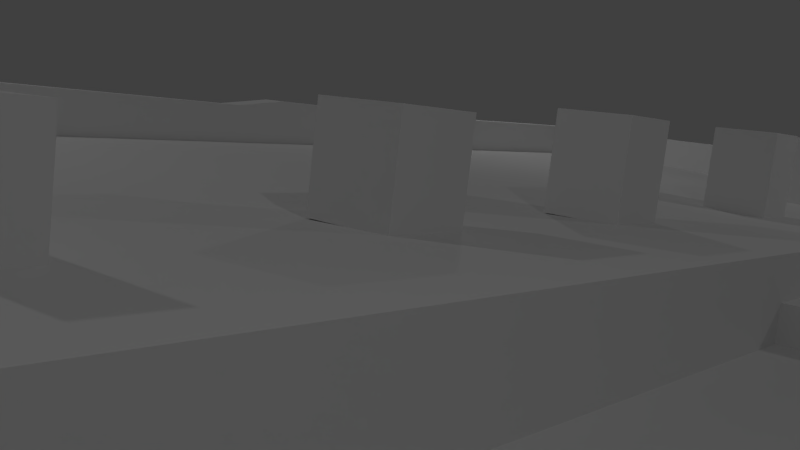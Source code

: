 # Source: Estructura_le_treseichon.blend  (saved by Blender 2.72.0; exported with 4.5.12 LTS)
import bpy
from mathutils import Matrix  # noqa: F401  (used for matrix-valued properties, if any)

bpy.ops.wm.read_factory_settings(use_empty=True)
scene = bpy.context.scene
scene.name = 'Scene'

# ---- collections
col_collection_1 = bpy.data.collections.new('Collection 1'); scene.collection.children.link(col_collection_1)

# ---- materials (node trees are filled in below, after node groups)
mat_material_002 = bpy.data.materials.new('Material.002')
mat_material_002.alpha_threshold = 0.0
mat_material_002.use_transparent_shadow = False
mat_material_002.roughness = 0.5

# ---- material node trees

# ---- world
world_world = bpy.data.worlds.new('World'); scene.world = world_world
world_world.color = (0.05088, 0.05088, 0.05088)
world_world.use_sun_shadow = False
world_world.sun_shadow_jitter_overblur = 0.0
world_world.cycles.sampling_method = 'MANUAL'
world_world.cycles.sample_map_resolution = 256

# ---- cameras
cam_camera = bpy.data.cameras.new('Camera')
cam_camera.clip_end = 100.0
cam_camera.lens = 35.0
cam_camera.sensor_width = 32.0
cam_camera.sensor_height = 18.0
cam_camera.ortho_scale = 7.314
cam_camera.dof.focus_distance = 0.0
cam_camera.dof.aperture_fstop = 128.0

# ---- lights
light_lamp_003 = bpy.data.lights.new('Lamp.003', 'POINT')
light_lamp_003.transmission_factor = 0.0
light_lamp_003.cutoff_distance = 30.0
light_lamp_003.energy = 100.0
light_lamp_003.shadow_buffer_clip_start = 1.001
light_lamp_003.shadow_soft_size = 0.1
light_lamp_003.shadow_maximum_resolution = 0.006
light_lamp_003.use_absolute_resolution = True
light_lamp_003.cycles.use_multiple_importance_sampling = False
light_lamp_002 = bpy.data.lights.new('Lamp.002', 'POINT')
light_lamp_002.transmission_factor = 0.0
light_lamp_002.cutoff_distance = 30.0
light_lamp_002.energy = 100.0
light_lamp_002.shadow_buffer_clip_start = 1.001
light_lamp_002.shadow_soft_size = 0.1
light_lamp_002.shadow_maximum_resolution = 0.006
light_lamp_002.use_absolute_resolution = True
light_lamp_002.cycles.use_multiple_importance_sampling = False
light_lamp_001 = bpy.data.lights.new('Lamp.001', 'POINT')
light_lamp_001.transmission_factor = 0.0
light_lamp_001.cutoff_distance = 30.0
light_lamp_001.energy = 100.0
light_lamp_001.shadow_buffer_clip_start = 1.001
light_lamp_001.shadow_soft_size = 0.1
light_lamp_001.shadow_maximum_resolution = 0.006
light_lamp_001.use_absolute_resolution = True
light_lamp_001.cycles.use_multiple_importance_sampling = False
light_lamp = bpy.data.lights.new('Lamp', 'POINT')
light_lamp.transmission_factor = 0.0
light_lamp.cutoff_distance = 30.0
light_lamp.energy = 100.0
light_lamp.shadow_buffer_clip_start = 1.001
light_lamp.shadow_soft_size = 0.1
light_lamp.shadow_maximum_resolution = 0.006
light_lamp.use_absolute_resolution = True
light_lamp.cycles.use_multiple_importance_sampling = False

# ---- meshes
me_cube_009 = bpy.data.meshes.new('Cube.009')
me_cube_009.from_pydata([(-85.29, -60.17, -9.498), (-85.29, 76.72, -9.498), (180.4, 76.72, -9.498), (180.4, -60.17, -9.498), (-85.29, -60.17, -2.604), (-85.29, 76.72, 2.551), (180.4, 76.72, 4.645), (180.4, -60.17, -2.604), (-78.67, -41.97, -2.604), (-78.67, 67.41, 2.551), (165.8, 69.18, 4.645), (165.8, -41.97, -2.604), (-78.67, -41.97, 6.511), (-78.67, 67.41, 6.999), (165.8, 69.18, 11.99), (165.8, -41.97, 6.511), (80.41, -54.54, -2.964), (80.41, -16.78, -2.159), (171.0, -16.78, -2.159), (171.0, -54.54, -2.964), (80.41, -54.54, 0.4855), (80.41, -16.78, 1.967), (171.0, -16.78, 1.967), (171.0, -54.54, 0.4855), (-85.29, 0.7034, 0.4833), (-85.29, 0.7034, -9.498), (180.4, 0.7034, 0.4833), (180.4, 0.7034, -9.498), (-78.67, 7.108, 0.4833), (165.8, 7.108, 0.4833), (-78.67, 7.108, 5.393), (165.8, 7.108, 9.196), (-85.29, 51.87, 1.902), (180.4, 51.87, -9.498), (-78.67, 48.36, 2.355), (-78.67, 48.36, 6.286), (-85.29, 51.87, -9.498), (180.4, 51.87, 3.974), (165.8, 48.36, 3.974), (165.8, 48.36, 11.76), (171.0, 5.359, -2.159), (80.41, 5.359, 4.747), (171.0, 5.359, 4.747), (171.0, 29.75, -2.159), (80.41, 29.75, 6.922), (171.0, 29.75, 6.922), (80.41, 51.27, -2.159), (171.0, 51.27, -2.159), (80.41, 51.27, 7.388), (171.0, 51.27, 7.388), (-61.38, -26.38, 4.633), (-61.38, 50.6, 4.633), (-55.52, 50.6, 4.633), (-55.95, -26.38, 4.633), (-61.38, -26.38, 14.65), (-61.38, 50.6, 13.36), (-55.52, 50.6, 13.72), (-55.95, -26.38, 14.65), (-61.38, 45.86, 13.36), (-61.38, 45.86, 4.633), (-55.52, 45.86, 13.72), (-55.52, 45.86, 4.633), (12.14, 50.6, 7.771), (12.14, 50.6, 14.09), (12.14, 45.86, 14.09), (12.14, 45.86, 7.771), (21.65, 50.6, 7.771), (21.65, 50.6, 15.49), (21.65, 45.86, 15.49), (21.65, 45.86, 7.771), (60.0, 50.6, 8.091), (60.0, 50.6, 15.49), (60.0, 45.86, 15.49), (60.0, 45.86, 8.091), (138.8, 50.6, 8.763), (138.8, 50.6, 17.62), (138.8, 45.86, 17.62), (138.8, 45.86, 8.763), (145.9, 50.6, 8.763), (145.9, 50.6, 17.62), (145.9, 45.86, 17.62), (145.9, 45.86, 8.763), (138.8, 30.54, 16.72), (138.8, 30.54, 8.763), (145.9, 30.54, 16.72), (145.9, 30.54, 8.763), (138.8, 15.34, 16.61), (138.8, 15.34, 8.763), (145.9, 15.34, 16.61), (145.9, 15.34, 8.763), (138.8, 9.41, 17.84), (138.8, 9.41, 8.763), (145.9, 9.41, 17.84), (145.9, 9.41, 8.763), (138.8, 0.4645, 16.61), (138.8, 0.4645, 8.763), (145.9, 0.4645, 16.61), (145.9, 0.4645, 8.098), (138.8, -26.37, 14.6), (138.8, -26.37, 4.633), (145.9, -26.37, 14.6), (145.9, -26.37, 4.633), (-82.89, -5.574, -8.21), (-82.89, 7.311, -8.21), (-78.94, 7.311, -8.21), (-78.94, -5.574, -8.21), (-82.89, -5.574, 1.568), (-82.89, 9.216, 1.568), (-78.94, 9.216, 1.568), (-78.94, -5.574, 1.568), (-82.89, -5.647, -0.3317), (-82.89, 8.557, -0.3317), (-78.94, 8.557, -0.3317), (-78.94, -5.647, -0.3317), (-89.71, -5.574, -8.21), (-89.71, 7.311, -8.21), (-89.71, -5.647, -0.3317), (-89.71, 8.557, -0.3317), (-82.89, 8.3, -2.119), (-78.94, 8.3, -2.119), (-78.94, -5.574, -2.119), (-82.89, -5.574, -2.119), (-89.71, 8.3, -2.119), (-89.71, -5.574, -2.119), (-92.68, -5.574, -8.21), (-92.68, 7.311, -8.21), (-92.68, 8.3, -2.119), (-92.68, -5.574, -2.119), (-82.89, 7.311, -4.417), (-78.94, 7.311, -4.417), (-78.94, -5.574, -4.417), (-89.71, 7.311, -4.417), (-82.89, -5.574, -4.417), (-89.71, -5.574, -4.417), (-92.68, 7.311, -4.417), (-92.68, -5.574, -4.417), (-96.56, -5.574, -8.21), (-96.56, 7.311, -8.21), (-96.56, 7.311, -4.417), (-96.56, -5.574, -4.417), (-82.89, 7.311, -6.766), (-78.94, 7.311, -6.766), (-78.94, -5.574, -6.766), (-89.71, 7.311, -6.766), (-92.68, 7.311, -6.766), (-82.89, -5.574, -6.766), (-89.71, -5.574, -6.766), (-92.68, -5.574, -6.766), (-96.56, 7.311, -6.766), (-96.56, -5.574, -6.766), (-100.2, -5.574, -8.21), (-100.2, 7.311, -8.21), (-100.2, 7.311, -6.766), (-100.2, -5.574, -6.766), (22.02, -46.14, 3.564), (22.02, -39.23, 3.564), (70.06, -39.23, 3.564), (70.06, -46.14, 3.564), (22.02, -46.14, 0.1811), (69.79, -41.51, -9.0), (69.79, -56.78, -9.0), (70.06, -46.14, 0.1811), (22.02, -54.9, 0.1811), (70.06, -54.9, 0.1811), (80.73, -69.57, -9.0), (69.79, -69.31, -7.983), (70.06, -54.9, -2.453), (22.02, -54.9, -2.453), (80.73, -69.31, -7.983), (69.79, -69.57, -9.0), (70.06, -60.35, -2.453), (22.02, -60.35, -2.453), (80.73, -55.05, 1.588), (80.73, -39.27, 1.588), (70.06, -60.35, -5.21), (22.02, -60.35, -5.21), (69.79, -39.27, 1.588), (69.79, -55.05, 1.588), (70.06, -64.04, -5.21), (22.02, -64.04, -5.21), (80.73, -56.78, -9.0), (80.73, -41.51, -9.0), (70.06, -64.04, -7.056), (22.02, -64.04, -7.056), (22.02, -67.12, -8.902), (70.06, -67.12, -8.902), (70.06, -67.12, -7.056), (22.02, -67.12, -7.056), (11.41, -41.51, -9.0), (11.41, -56.78, -9.0), (22.34, -69.57, -9.0), (11.41, -69.31, -7.983), (22.34, -69.31, -7.983), (11.41, -69.57, -9.0), (22.34, -55.05, 1.588), (22.34, -39.27, 1.588), (11.41, -39.27, 1.588), (11.41, -55.05, 1.588), (22.34, -56.78, -9.0), (22.34, -41.51, -9.0), (22.02, -39.12, 0.1811), (70.06, -39.12, 0.1811), (-26.07, -22.89, 5.963), (-26.07, -13.23, 5.963), (-16.4, -13.23, 5.963), (-16.4, -22.89, 5.963), (-26.07, -22.89, 16.58), (-26.07, -13.23, 16.58), (-16.4, -13.23, 16.58), (-16.4, -22.89, 16.58), (12.46, -22.89, 5.963), (12.46, -13.23, 5.963), (22.13, -13.23, 5.963), (22.13, -22.89, 5.963), (12.46, -22.89, 18.44), (12.46, -13.23, 18.44), (22.13, -13.23, 18.44), (22.13, -22.89, 18.44), (60.3, -22.89, 5.963), (60.3, -13.23, 5.963), (69.97, -13.23, 5.963), (69.97, -22.89, 5.963), (60.3, -22.89, 19.18), (60.3, -13.23, 19.18), (69.97, -13.23, 19.18), (69.97, -22.89, 19.18), (99.77, -22.89, 6.495), (99.77, -13.23, 6.495), (109.4, -13.23, 6.495), (109.4, -22.89, 6.495), (99.77, -22.89, 19.71), (99.77, -13.23, 19.71), (109.4, -13.23, 19.71), (109.4, -22.89, 19.71), (159.6, -16.78, 1.282), (159.6, -54.54, 0.4855), (159.6, -54.54, -2.964), (159.6, 5.359, 4.062), (159.6, 29.75, 6.238), (159.6, 51.27, 6.704), (159.6, 51.27, -2.159), (80.41, -39.3, 1.083), (80.41, -39.3, -2.639), (171.0, -39.3, 1.083), (171.0, -39.3, -2.639), (159.6, -39.3, 1.083)], [], [(32, 5, 1, 36), (5, 6, 2, 1), (26, 7, 3, 27), (7, 4, 0, 3), (8, 11, 15, 12), (34, 9, 5, 32), (9, 10, 6, 5), (29, 11, 7, 26), (11, 8, 4, 7), (39, 14, 13, 35), (38, 10, 14, 39), (10, 9, 13, 14), (28, 8, 12, 30), (241, 21, 17, 242), (243, 23, 19, 244), (235, 20, 16, 236), (245, 234, 21, 241), (34, 28, 30, 35), (11, 29, 31, 15), (15, 31, 30, 12), (38, 29, 26, 37), (8, 28, 24, 4), (37, 26, 27, 33), (4, 24, 25, 0), (6, 37, 33, 2), (10, 38, 37, 6), (9, 34, 35, 13), (29, 38, 39, 31), (31, 39, 35, 30), (28, 34, 32, 24), (24, 32, 36, 25), (22, 18, 40, 42), (234, 22, 42, 237), (42, 40, 43, 45), (237, 42, 45, 238), (239, 49, 47, 240), (45, 43, 47, 49), (238, 45, 49, 239), (58, 55, 51, 59), (55, 56, 52, 51), (60, 57, 53, 61), (57, 54, 50, 53), (60, 56, 55, 58), (57, 60, 58, 54), (60, 61, 65, 64), (54, 58, 59, 50), (64, 65, 69, 68), (56, 60, 64, 63), (52, 56, 63, 62), (68, 69, 73, 72), (63, 64, 68, 67), (62, 63, 67, 66), (72, 73, 77, 76), (67, 68, 72, 71), (66, 67, 71, 70), (71, 72, 76, 75), (70, 71, 75, 74), (79, 80, 81, 78), (75, 76, 80, 79), (74, 75, 79, 78), (80, 76, 82, 84), (81, 80, 84, 85), (76, 77, 83, 82), (84, 82, 86, 88), (85, 84, 88, 89), (82, 83, 87, 86), (88, 86, 90, 92), (89, 88, 92, 93), (86, 87, 91, 90), (92, 90, 94, 96), (93, 92, 96, 97), (90, 91, 95, 94), (98, 99, 101, 100), (96, 94, 98, 100), (97, 96, 100, 101), (94, 95, 99, 98), (110, 111, 117, 116), (140, 141, 104, 103), (142, 145, 102, 105), (109, 108, 107, 106), (109, 106, 110, 113), (107, 108, 112, 111), (106, 107, 111, 110), (123, 122, 126, 127), (121, 110, 116, 123), (140, 103, 115, 143), (111, 118, 122, 117), (132, 121, 123, 133), (116, 117, 122, 123), (113, 110, 121, 120), (111, 112, 119, 118), (135, 134, 138, 139), (133, 123, 127, 135), (143, 115, 125, 144), (122, 131, 134, 126), (146, 133, 135, 147), (127, 126, 134, 135), (145, 132, 133, 146), (118, 128, 131, 122), (120, 121, 132, 130), (118, 119, 129, 128), (149, 148, 152, 153), (147, 135, 139, 149), (144, 125, 137, 148), (134, 144, 148, 138), (124, 147, 149, 136), (139, 138, 148, 149), (102, 145, 146, 114), (114, 146, 147, 124), (131, 143, 144, 134), (128, 140, 143, 131), (130, 132, 145, 142), (128, 129, 141, 140), (153, 152, 151, 150), (136, 149, 153, 150), (148, 137, 151, 152), (177, 160, 169, 165), (161, 158, 162, 163), (157, 156, 155, 154), (157, 154, 158, 161), (177, 176, 159, 160), (166, 167, 171, 170), (172, 177, 165, 168), (163, 162, 167, 166), (168, 165, 169, 164), (174, 175, 179, 178), (172, 173, 176, 177), (170, 171, 175, 174), (182, 183, 187, 186), (180, 172, 168, 164), (178, 179, 183, 182), (173, 172, 180, 181), (186, 187, 184, 185), (197, 189, 193, 191), (197, 196, 188, 189), (194, 197, 191, 192), (192, 191, 193, 190), (194, 195, 196, 197), (198, 194, 192, 190), (195, 194, 198, 199), (206, 207, 203, 202), (157, 161, 201, 156), (158, 154, 155, 200), (207, 208, 204, 203), (208, 209, 205, 204), (209, 206, 202, 205), (209, 208, 207, 206), (214, 215, 211, 210), (215, 216, 212, 211), (216, 217, 213, 212), (217, 214, 210, 213), (217, 216, 215, 214), (222, 223, 219, 218), (223, 224, 220, 219), (224, 225, 221, 220), (225, 222, 218, 221), (225, 224, 223, 222), (230, 231, 227, 226), (231, 232, 228, 227), (232, 233, 229, 228), (233, 230, 226, 229), (233, 232, 231, 230), (44, 238, 239, 48), (48, 239, 240, 46), (41, 237, 238, 44), (21, 234, 237, 41), (243, 22, 234, 245), (23, 235, 236, 19), (23, 243, 245, 235), (235, 245, 241, 20), (22, 243, 244, 18), (20, 241, 242, 16)])
_uv = me_cube_009.uv_layers.new(name='UVMap')
_uv.uv.foreach_set('vector', [0.121, 0.03222, 0.05462, 0.0328, 0.05508, 0.0007234, 0.1212, 0.001612, 0.04295, 0.04396, 0.03793, 0.7529, 0.0001955, 0.7523, 0.0108, 0.04348, 0.2607, 0.7762, 0.4227, 0.7777, 0.4234, 0.796, 0.2618, 0.8027, 0.4462, 0.7531, 0.4462, 0.04586, 0.4646, 0.04586, 0.4646, 0.7531, 0.3978, 0.06349, 0.3978, 0.7143, 0.3735, 0.7143, 0.3735, 0.06349, 0.1308, 0.04988, 0.07962, 0.05022, 0.05462, 0.0328, 0.121, 0.03222, 0.06768, 0.0618, 0.05834, 0.7142, 0.03793, 0.7529, 0.04295, 0.04396, 0.2443, 0.7371, 0.3748, 0.7386, 0.4227, 0.7777, 0.2607, 0.7762, 0.3978, 0.7143, 0.3978, 0.06349, 0.4462, 0.04586, 0.4462, 0.7531, 0.1333, 0.7138, 0.07794, 0.7147, 0.07955, 0.06207, 0.1307, 0.06046, 0.1342, 0.7345, 0.07852, 0.7344, 0.07794, 0.7147, 0.1333, 0.7138, 0.05834, 0.7142, 0.06768, 0.0618, 0.07955, 0.06207, 0.07794, 0.7147, 0.2423, 0.04634, 0.3737, 0.03926, 0.3735, 0.06349, 0.2421, 0.05952, 0.8137, 0.01124, 0.7638, 0.01109, 0.7643, 0.0001955, 0.8142, 0.001238, 0.8129, 0.2534, 0.8637, 0.2527, 0.8642, 0.262, 0.8135, 0.2636, 0.8637, 0.1321, 0.8637, 0.01139, 0.8729, 0.01139, 0.8729, 0.1321, 0.8133, 0.1323, 0.7629, 0.1326, 0.7638, 0.01109, 0.8137, 0.01124, 0.1308, 0.04988, 0.2423, 0.04634, 0.2421, 0.05952, 0.1307, 0.06046, 0.3748, 0.7386, 0.2443, 0.7371, 0.2431, 0.7141, 0.3735, 0.7143, 0.3735, 0.7143, 0.2431, 0.7141, 0.2421, 0.05952, 0.3735, 0.06349, 0.1342, 0.7345, 0.2443, 0.7371, 0.2607, 0.7762, 0.1244, 0.7731, 0.3737, 0.03926, 0.2423, 0.04634, 0.2587, 0.02781, 0.4214, 0.01863, 0.1244, 0.7731, 0.2607, 0.7762, 0.2618, 0.8027, 0.1258, 0.8088, 0.4214, 0.01863, 0.2587, 0.02781, 0.2585, 0.001067, 0.4213, 0.0001955, 0.05844, 0.7732, 0.1244, 0.7731, 0.1258, 0.8088, 0.05966, 0.811, 0.07852, 0.7344, 0.1342, 0.7345, 0.1244, 0.7731, 0.05844, 0.7732, 0.07962, 0.05022, 0.1308, 0.04988, 0.1307, 0.06046, 0.07955, 0.06207, 0.2443, 0.7371, 0.1342, 0.7345, 0.1333, 0.7138, 0.2431, 0.7141, 0.2431, 0.7141, 0.1333, 0.7138, 0.1307, 0.06046, 0.2421, 0.05952, 0.2423, 0.04634, 0.1308, 0.04988, 0.121, 0.03222, 0.2587, 0.02781, 0.2587, 0.02781, 0.121, 0.03222, 0.1212, 0.001612, 0.2585, 0.001067, 0.762, 0.2541, 0.7628, 0.2652, 0.7036, 0.2703, 0.7021, 0.2521, 0.7629, 0.1326, 0.762, 0.2541, 0.7021, 0.2521, 0.7035, 0.1313, 0.7021, 0.2521, 0.7036, 0.2703, 0.6387, 0.2751, 0.6373, 0.251, 0.7035, 0.1313, 0.7021, 0.2521, 0.6373, 0.251, 0.6382, 0.1305, 0.5806, 0.1307, 0.5801, 0.2518, 0.5545, 0.2516, 0.5551, 0.1305, 0.6373, 0.251, 0.6387, 0.2751, 0.581, 0.2775, 0.5801, 0.2518, 0.6382, 0.1305, 0.6373, 0.251, 0.5801, 0.2518, 0.5806, 0.1307, 0.5304, 0.7888, 0.5304, 0.7759, 0.5541, 0.7759, 0.5541, 0.7888, 0.5304, 0.7759, 0.5296, 0.7601, 0.5541, 0.76, 0.5541, 0.7759, 0.5144, 0.7884, 0.5117, 0.9847, 0.4845, 0.984, 0.4898, 0.7878, 0.5264, 0.9997, 0.5265, 0.985, 0.5537, 0.985, 0.5536, 0.9998, 0.5169, 0.7605, 0.5296, 0.7601, 0.5304, 0.7759, 0.5175, 0.7765, 0.5117, 0.9847, 0.5144, 0.7884, 0.5304, 0.7888, 0.5265, 0.985, 0.5169, 0.7605, 0.4921, 0.7613, 0.4866, 0.5772, 0.5124, 0.5755, 0.5265, 0.985, 0.5304, 0.7888, 0.5541, 0.7888, 0.5537, 0.985, 0.5124, 0.5755, 0.4866, 0.5772, 0.4844, 0.5521, 0.5124, 0.5499, 0.5296, 0.7601, 0.5169, 0.7605, 0.5124, 0.5755, 0.5255, 0.5751, 0.5541, 0.76, 0.5296, 0.7601, 0.5255, 0.5751, 0.5513, 0.5758, 0.5124, 0.5499, 0.4844, 0.5521, 0.4814, 0.4521, 0.51, 0.451, 0.5255, 0.5751, 0.5124, 0.5755, 0.5124, 0.5499, 0.5244, 0.5497, 0.5513, 0.5758, 0.5255, 0.5751, 0.5244, 0.5497, 0.5523, 0.5508, 0.51, 0.451, 0.4814, 0.4521, 0.4715, 0.2448, 0.5055, 0.2431, 0.5244, 0.5497, 0.5124, 0.5499, 0.51, 0.451, 0.5225, 0.4508, 0.5523, 0.5508, 0.5244, 0.5497, 0.5225, 0.4508, 0.5513, 0.4506, 0.5225, 0.4508, 0.51, 0.451, 0.5055, 0.2431, 0.5179, 0.2429, 0.5513, 0.4506, 0.5225, 0.4508, 0.5179, 0.2429, 0.552, 0.2428, 0.5177, 0.2244, 0.5177, 0.212, 0.5519, 0.2118, 0.5519, 0.2242, 0.5179, 0.2429, 0.5055, 0.2431, 0.5053, 0.2246, 0.5177, 0.2244, 0.552, 0.2428, 0.5179, 0.2429, 0.5177, 0.2244, 0.5519, 0.2242, 0.5177, 0.212, 0.4991, 0.2112, 0.5004, 0.1702, 0.5195, 0.1708, 0.5519, 0.2118, 0.5177, 0.212, 0.5195, 0.1708, 0.5519, 0.1714, 0.4991, 0.2112, 0.465, 0.2085, 0.468, 0.1682, 0.5004, 0.1702, 0.5195, 0.1708, 0.5004, 0.1702, 0.502, 0.1287, 0.5212, 0.1292, 0.5519, 0.1714, 0.5195, 0.1708, 0.5212, 0.1292, 0.5533, 0.1307, 0.5004, 0.1702, 0.468, 0.1682, 0.4697, 0.1275, 0.502, 0.1287, 0.5212, 0.1292, 0.502, 0.1287, 0.5039, 0.113, 0.5205, 0.1141, 0.5533, 0.1307, 0.5212, 0.1292, 0.5205, 0.1141, 0.554, 0.1152, 0.502, 0.1287, 0.4697, 0.1275, 0.4702, 0.1118, 0.5039, 0.113, 0.5205, 0.1141, 0.5039, 0.113, 0.5037, 0.0906, 0.5223, 0.09126, 0.554, 0.1152, 0.5205, 0.1141, 0.5223, 0.09126, 0.5541, 0.09116, 0.5039, 0.113, 0.4702, 0.1118, 0.4721, 0.08791, 0.5037, 0.0906, 0.5246, 0.001011, 0.5514, 0.0001955, 0.552, 0.01911, 0.5252, 0.01992, 0.5223, 0.09126, 0.5037, 0.0906, 0.5065, 0.0192, 0.5252, 0.01992, 0.5541, 0.09116, 0.5223, 0.09126, 0.5252, 0.01992, 0.552, 0.01911, 0.5037, 0.0906, 0.4721, 0.08791, 0.4799, 0.01629, 0.5065, 0.0192, 0.5702, 0.4774, 0.5702, 0.4395, 0.5883, 0.4395, 0.5883, 0.4774, 0.6334, 0.3968, 0.6334, 0.3863, 0.6372, 0.3863, 0.6372, 0.3968, 0.6334, 0.5338, 0.6334, 0.5233, 0.6372, 0.5233, 0.6372, 0.5338, 0.5545, 0.4773, 0.5545, 0.4378, 0.5651, 0.4378, 0.5651, 0.4773, 0.6111, 0.5338, 0.6111, 0.5233, 0.6162, 0.5233, 0.6162, 0.5338, 0.6102, 0.3968, 0.6102, 0.3863, 0.6156, 0.3863, 0.6156, 0.3968, 0.5651, 0.4773, 0.5651, 0.4378, 0.5702, 0.4395, 0.5702, 0.4774, 0.5931, 0.4773, 0.5931, 0.4402, 0.601, 0.4402, 0.601, 0.4773, 0.621, 0.5233, 0.6162, 0.5233, 0.6162, 0.5051, 0.621, 0.5051, 0.6334, 0.3968, 0.6372, 0.3968, 0.6372, 0.415, 0.6334, 0.415, 0.6156, 0.3968, 0.6204, 0.3968, 0.6204, 0.415, 0.6156, 0.415, 0.6271, 0.5233, 0.621, 0.5233, 0.621, 0.5051, 0.6271, 0.5051, 0.5883, 0.4774, 0.5883, 0.4395, 0.5931, 0.4402, 0.5931, 0.4773, 0.6162, 0.5338, 0.6162, 0.5233, 0.621, 0.5233, 0.621, 0.5338, 0.6156, 0.3968, 0.6156, 0.3863, 0.6204, 0.3863, 0.6204, 0.3968, 0.6072, 0.4773, 0.6072, 0.4429, 0.6175, 0.4429, 0.6175, 0.4773, 0.6271, 0.5051, 0.621, 0.5051, 0.621, 0.4972, 0.6271, 0.4972, 0.6334, 0.415, 0.6372, 0.415, 0.6372, 0.4229, 0.6334, 0.4229, 0.6204, 0.415, 0.6271, 0.415, 0.6271, 0.4229, 0.6204, 0.4229, 0.6334, 0.5051, 0.6271, 0.5051, 0.6271, 0.4972, 0.6334, 0.4972, 0.601, 0.4773, 0.601, 0.4402, 0.6072, 0.4429, 0.6072, 0.4773, 0.6334, 0.5233, 0.6271, 0.5233, 0.6271, 0.5051, 0.6334, 0.5051, 0.6204, 0.3968, 0.6271, 0.3968, 0.6271, 0.415, 0.6204, 0.415, 0.621, 0.5338, 0.621, 0.5233, 0.6271, 0.5233, 0.6271, 0.5338, 0.6204, 0.3968, 0.6204, 0.3863, 0.6271, 0.3863, 0.6271, 0.3968, 0.6238, 0.4773, 0.6238, 0.4429, 0.6334, 0.4429, 0.6334, 0.4773, 0.6334, 0.4972, 0.6271, 0.4972, 0.6271, 0.4868, 0.6334, 0.4868, 0.6334, 0.4229, 0.6372, 0.4229, 0.6372, 0.4333, 0.6334, 0.4333, 0.6271, 0.4229, 0.6334, 0.4229, 0.6334, 0.4333, 0.6271, 0.4333, 0.6372, 0.4972, 0.6334, 0.4972, 0.6334, 0.4868, 0.6372, 0.4868, 0.6175, 0.4773, 0.6175, 0.4429, 0.6238, 0.4429, 0.6238, 0.4773, 0.6372, 0.5233, 0.6334, 0.5233, 0.6334, 0.5051, 0.6372, 0.5051, 0.6372, 0.5051, 0.6334, 0.5051, 0.6334, 0.4972, 0.6372, 0.4972, 0.6271, 0.415, 0.6334, 0.415, 0.6334, 0.4229, 0.6271, 0.4229, 0.6271, 0.3968, 0.6334, 0.3968, 0.6334, 0.415, 0.6271, 0.415, 0.6271, 0.5338, 0.6271, 0.5233, 0.6334, 0.5233, 0.6334, 0.5338, 0.6271, 0.3968, 0.6271, 0.3863, 0.6334, 0.3863, 0.6334, 0.3968, 0.6334, 0.4773, 0.6334, 0.4429, 0.6372, 0.4429, 0.6372, 0.4773, 0.6372, 0.4868, 0.6334, 0.4868, 0.6334, 0.4773, 0.6372, 0.4773, 0.6334, 0.4333, 0.6372, 0.4333, 0.6372, 0.4429, 0.6334, 0.4429, 0.5828, 0.674, 0.5619, 0.6545, 0.5809, 0.6261, 0.5828, 0.6282, 0.6918, 0.3581, 0.5636, 0.3581, 0.5636, 0.3348, 0.6918, 0.3348, 0.6918, 0.3672, 0.6918, 0.3856, 0.5636, 0.3856, 0.5636, 0.3672, 0.6918, 0.3672, 0.5636, 0.3672, 0.5636, 0.3581, 0.6918, 0.3581, 0.5828, 0.674, 0.5828, 0.7161, 0.5545, 0.7101, 0.5545, 0.6694, 0.6918, 0.3277, 0.5636, 0.3277, 0.5636, 0.3132, 0.6918, 0.3132, 0.612, 0.674, 0.5828, 0.674, 0.5828, 0.6282, 0.612, 0.6282, 0.6918, 0.3348, 0.5636, 0.3348, 0.5636, 0.3277, 0.6918, 0.3277, 0.612, 0.6282, 0.5828, 0.6282, 0.5828, 0.6254, 0.612, 0.6254, 0.6918, 0.3058, 0.5636, 0.3058, 0.5636, 0.296, 0.6918, 0.296, 0.612, 0.674, 0.612, 0.7161, 0.5828, 0.7161, 0.5828, 0.674, 0.6918, 0.3132, 0.5636, 0.3132, 0.5636, 0.3058, 0.6918, 0.3058, 0.6918, 0.291, 0.5636, 0.291, 0.5636, 0.2828, 0.6918, 0.2828, 0.6329, 0.6545, 0.612, 0.674, 0.612, 0.6282, 0.6139, 0.6261, 0.6918, 0.296, 0.5636, 0.296, 0.5636, 0.291, 0.6918, 0.291, 0.612, 0.7161, 0.612, 0.674, 0.6402, 0.6694, 0.6402, 0.7101, 0.6918, 0.2828, 0.5636, 0.2828, 0.5636, 0.2779, 0.6918, 0.2779, 0.5828, 0.5829, 0.5619, 0.5633, 0.5809, 0.535, 0.5828, 0.537, 0.5828, 0.5829, 0.5828, 0.625, 0.5545, 0.619, 0.5545, 0.5783, 0.612, 0.5829, 0.5828, 0.5829, 0.5828, 0.537, 0.612, 0.537, 0.612, 0.537, 0.5828, 0.537, 0.5828, 0.5342, 0.612, 0.5342, 0.612, 0.5829, 0.612, 0.625, 0.5828, 0.625, 0.5828, 0.5829, 0.6329, 0.5633, 0.612, 0.5829, 0.612, 0.537, 0.6139, 0.535, 0.612, 0.625, 0.612, 0.5829, 0.6402, 0.5783, 0.6402, 0.619, 0.7577, 0.3162, 0.7394, 0.2979, 0.7595, 0.2779, 0.7777, 0.2961, 0.6918, 0.3672, 0.7008, 0.3672, 0.7008, 0.3859, 0.6918, 0.3856, 0.5545, 0.3672, 0.5636, 0.3672, 0.5636, 0.3856, 0.5545, 0.3859, 0.7394, 0.2979, 0.7212, 0.3162, 0.7012, 0.2961, 0.7194, 0.2779, 0.7212, 0.3162, 0.7394, 0.3344, 0.7194, 0.3544, 0.7012, 0.3362, 0.7394, 0.3344, 0.7577, 0.3162, 0.7777, 0.3362, 0.7595, 0.3544, 0.7394, 0.3344, 0.7212, 0.3162, 0.7394, 0.2979, 0.7577, 0.3162, 0.6824, 0.6854, 0.7006, 0.6672, 0.7242, 0.6907, 0.706, 0.709, 0.7006, 0.6672, 0.6824, 0.6489, 0.706, 0.6254, 0.7242, 0.6436, 0.6824, 0.6489, 0.6642, 0.6672, 0.6406, 0.6436, 0.6589, 0.6254, 0.6642, 0.6672, 0.6824, 0.6854, 0.6589, 0.709, 0.6406, 0.6907, 0.6642, 0.6672, 0.6824, 0.6489, 0.7006, 0.6672, 0.6824, 0.6854, 0.6808, 0.4112, 0.6626, 0.4294, 0.6376, 0.4045, 0.6559, 0.3863, 0.6626, 0.4294, 0.6808, 0.4477, 0.6559, 0.4726, 0.6376, 0.4544, 0.6808, 0.4477, 0.699, 0.4294, 0.724, 0.4544, 0.7057, 0.4726, 0.699, 0.4294, 0.6808, 0.4112, 0.7057, 0.3863, 0.724, 0.4045, 0.699, 0.4294, 0.6808, 0.4477, 0.6626, 0.4294, 0.6808, 0.4112, 0.702, 0.5774, 0.6838, 0.5592, 0.7088, 0.5342, 0.727, 0.5525, 0.6838, 0.5592, 0.6656, 0.5774, 0.6406, 0.5525, 0.6589, 0.5342, 0.6656, 0.5774, 0.6838, 0.5957, 0.6589, 0.6206, 0.6406, 0.6024, 0.6838, 0.5957, 0.702, 0.5774, 0.727, 0.6024, 0.7088, 0.6206, 0.6838, 0.5957, 0.6656, 0.5774, 0.6838, 0.5592, 0.702, 0.5774, 0.6392, 0.009929, 0.6382, 0.1305, 0.5806, 0.1307, 0.5812, 0.009567, 0.5812, 0.009567, 0.5806, 0.1307, 0.5551, 0.1305, 0.5556, 0.009451, 0.7048, 0.01056, 0.7035, 0.1313, 0.6382, 0.1305, 0.6392, 0.009929, 0.7638, 0.01109, 0.7629, 0.1326, 0.7035, 0.1313, 0.7048, 0.01056, 0.8129, 0.2534, 0.762, 0.2541, 0.7629, 0.1326, 0.8133, 0.1323, 0.8637, 0.2527, 0.8637, 0.1321, 0.8729, 0.1321, 0.8729, 0.2527, 0.8637, 0.2527, 0.8129, 0.2534, 0.8133, 0.1323, 0.8637, 0.1321, 0.8637, 0.1321, 0.8133, 0.1323, 0.8137, 0.01124, 0.8637, 0.01139, 0.762, 0.2541, 0.8129, 0.2534, 0.8135, 0.2636, 0.7628, 0.2652, 0.8637, 0.01139, 0.8137, 0.01124, 0.8142, 0.001238, 0.8641, 0.00228])
me_cube_009.materials.append(mat_material_002)
me_cube_009.use_remesh_preserve_volume = False
me_cube_009.use_remesh_preserve_attributes = False
me_cube_009.use_mirror_vertex_groups = False
me_cube_009.update()

# ---- objects
ob_cube_003 = bpy.data.objects.new('Cube.003', me_cube_009)
ob_lamp_003 = bpy.data.objects.new('Lamp.003', light_lamp_003)
ob_lamp_002 = bpy.data.objects.new('Lamp.002', light_lamp_002)
ob_lamp_001 = bpy.data.objects.new('Lamp.001', light_lamp_001)
ob_lamp = bpy.data.objects.new('Lamp', light_lamp)
ob_camera = bpy.data.objects.new('Camera', cam_camera)

# ---- transforms, parenting, visibility, modifiers, constraints
ob_cube_003.location = (-2.714, 0.05167, 0.1078)
ob_cube_003.scale = (0.07701, 0.07701, 0.07701)
ob_cube_003.lineart.crease_threshold = 0.0
ob_lamp_003.location = (-7.722, 4.279, 5.904)
ob_lamp_003.rotation_euler = (0.6503, 0.05522, 1.866)
ob_lamp_003.lock_rotations_4d = False
ob_lamp_003.empty_display_type = 'ARROWS'
ob_lamp_003.color = (0.0, 0.0, 0.0, 0.0)
ob_lamp_003.lineart.crease_threshold = 0.0
ob_lamp_002.location = (-7.722, -7.259, 5.904)
ob_lamp_002.rotation_euler = (0.6503, 0.05522, 1.866)
ob_lamp_002.lock_rotations_4d = False
ob_lamp_002.empty_display_type = 'ARROWS'
ob_lamp_002.color = (0.0, 0.0, 0.0, 0.0)
ob_lamp_002.lineart.crease_threshold = 0.0
ob_lamp_001.location = (4.076, -7.259, 5.904)
ob_lamp_001.rotation_euler = (0.6503, 0.05522, 1.866)
ob_lamp_001.lock_rotations_4d = False
ob_lamp_001.empty_display_type = 'ARROWS'
ob_lamp_001.color = (0.0, 0.0, 0.0, 0.0)
ob_lamp_001.lineart.crease_threshold = 0.0
ob_lamp.location = (4.076, 4.279, 5.904)
ob_lamp.rotation_euler = (0.6503, 0.05522, 1.866)
ob_lamp.lock_rotations_4d = False
ob_lamp.empty_display_type = 'ARROWS'
ob_lamp.color = (0.0, 0.0, 0.0, 0.0)
ob_lamp.lineart.crease_threshold = 0.0
ob_camera.location = (-8.701, -5.209, 1.327)
ob_camera.rotation_euler = (1.443, -0.1118, -0.8473)
ob_camera.lock_rotations_4d = False
ob_camera.empty_display_type = 'ARROWS'
ob_camera.color = (0.0, 0.0, 0.0, 0.0)
ob_camera.display_type = 'WIRE'
ob_camera.lineart.crease_threshold = 0.0

# ---- collection membership
col_collection_1.objects.link(ob_cube_003)
col_collection_1.objects.link(ob_lamp_003)
col_collection_1.objects.link(ob_lamp_002)
col_collection_1.objects.link(ob_lamp_001)
col_collection_1.objects.link(ob_lamp)
col_collection_1.objects.link(ob_camera)

# ---- scene / render settings (as saved in the file)
scene.camera = ob_camera
scene.frame_start = 1; scene.frame_end = 250; scene.frame_set(1)
scene.render.engine = 'BLENDER_EEVEE_NEXT'
scene.render.resolution_percentage = 50
scene.render.dither_intensity = 0.0
scene.cycles.use_denoising = False
scene.cycles.samples = 10
scene.cycles.sampling_pattern = 'TABULATED_SOBOL'
scene.cycles.light_sampling_threshold = 0.0
scene.cycles.use_adaptive_sampling = False
scene.cycles.use_light_tree = False
scene.cycles.blur_glossy = 0.0
scene.cycles.pixel_filter_type = 'GAUSSIAN'
scene.cycles.sample_clamp_indirect = 0.0
scene.view_settings.view_transform = 'Standard'
bpy.context.view_layer.update()
